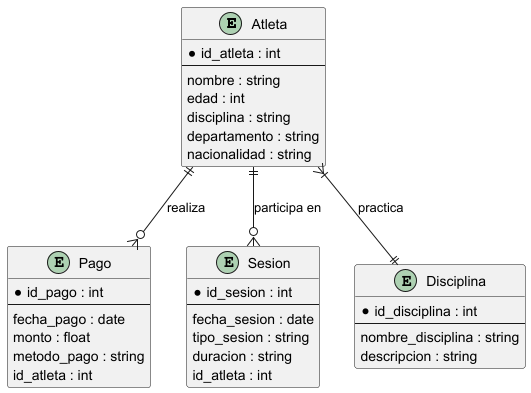

The diagram above was rendered by PlantUML. Its source (embedded in the PNG):
@startuml
' Diagrama ER - Proyecto Atletas

' Entidades
entity "Atleta" as Atleta {
  * id_atleta : int
  --
  nombre : string
  edad : int
  disciplina : string
  departamento : string
  nacionalidad : string
}

entity "Pago" as Pago {
  * id_pago : int
  --
  fecha_pago : date
  monto : float
  metodo_pago : string
  id_atleta : int
}

entity "Sesion" as Sesion {
  * id_sesion : int
  --
  fecha_sesion : date
  tipo_sesion : string
  duracion : string
  id_atleta : int
}

entity "Disciplina" as Disciplina {
  * id_disciplina : int
  --
  nombre_disciplina : string
  descripcion : string
}

' Relaciones
Atleta ||--o{ Pago : "realiza"
Atleta ||--o{ Sesion : "participa en"
Atleta }|--|| Disciplina : "practica"

@enduml